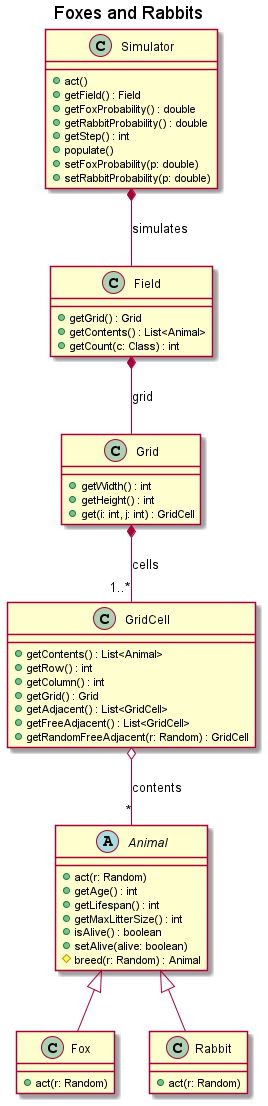

The diagram above was rendered by PlantUML. Its source (embedded in the PNG):
@startuml
title Foxes and Rabbits

abstract class Animal {
  +act(r: Random)
  +getAge() : int
  +getLifespan() : int
  +getMaxLitterSize() : int
  +isAlive() : boolean
  +setAlive(alive: boolean)
  #breed(r: Random) : Animal
}

class Fox extends Animal {
  +act(r: Random)
}

class Rabbit extends Animal {
  +act(r: Random)
}

class Grid {
  +getWidth() : int
  +getHeight() : int
  +get(i: int, j: int) : GridCell
}

class GridCell {
  +getContents() : List<Animal>
  +getRow() : int
  +getColumn() : int
  +getGrid() : Grid
  +getAdjacent() : List<GridCell>
  +getFreeAdjacent() : List<GridCell>
  +getRandomFreeAdjacent(r: Random) : GridCell
}

class Field {
  +getGrid() : Grid
  +getContents() : List<Animal>
  +getCount(c: Class) : int
}

class Simulator {
  +act()
  +getField() : Field
  +getFoxProbability() : double
  +getRabbitProbability() : double
  +getStep() : int
  +populate()
  +setFoxProbability(p: double)
  +setRabbitProbability(p: double)
}

Simulator *-- Field : simulates
Field *-- Grid : grid
Grid *-- "1..*" GridCell : cells
GridCell o-- "*" Animal : contents

@enduml